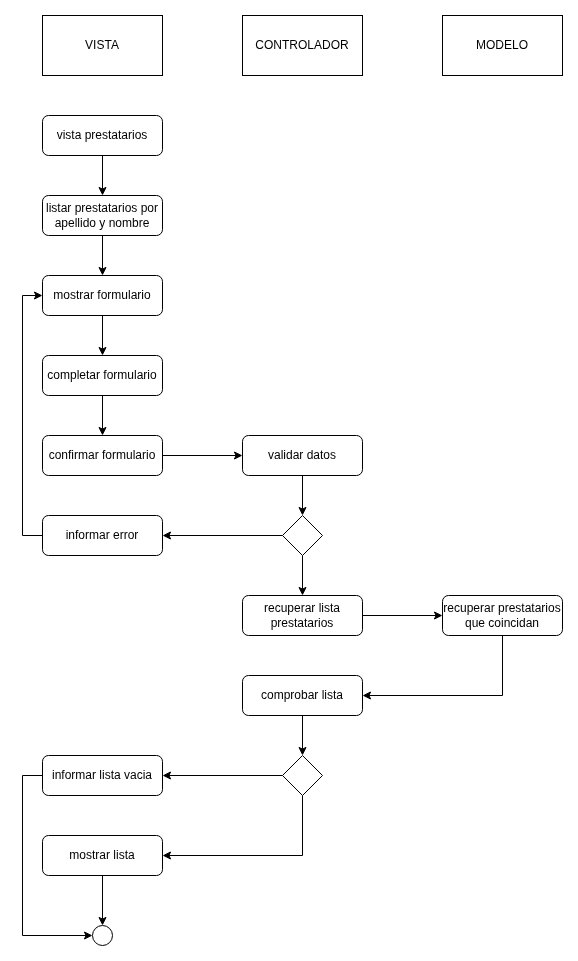

The diagram above was exported from draw.io. Its source (the exported page's mxGraphModel, read from the mxfile embedded in the PNG):
<mxGraphModel dx="2852" dy="1302" grid="1" gridSize="10" guides="1" tooltips="1" connect="1" arrows="1" fold="1" page="1" pageScale="1" pageWidth="827" pageHeight="1169" math="0" shadow="0">
  <root>
    <mxCell id="0" />
    <mxCell id="1" parent="0" />
    <mxCell id="VJcYBYFkE0R8GMYcB-EL-884" value="VISTA" style="rounded=0;whiteSpace=wrap;html=1;" vertex="1" parent="1">
      <mxGeometry x="560" y="550" width="120" height="60" as="geometry" />
    </mxCell>
    <mxCell id="VJcYBYFkE0R8GMYcB-EL-885" value="CONTROLADOR" style="rounded=0;whiteSpace=wrap;html=1;" vertex="1" parent="1">
      <mxGeometry x="760" y="550" width="120" height="60" as="geometry" />
    </mxCell>
    <mxCell id="VJcYBYFkE0R8GMYcB-EL-886" value="MODELO" style="rounded=0;whiteSpace=wrap;html=1;" vertex="1" parent="1">
      <mxGeometry x="960" y="550" width="120" height="60" as="geometry" />
    </mxCell>
    <mxCell id="VJcYBYFkE0R8GMYcB-EL-887" value="" style="ellipse;whiteSpace=wrap;html=1;aspect=fixed;fillStyle=solid;fillColor=light-dark(#FFFFFF,#121212);" vertex="1" parent="1">
      <mxGeometry x="610" y="1460" width="20" height="20" as="geometry" />
    </mxCell>
    <mxCell id="VJcYBYFkE0R8GMYcB-EL-888" style="edgeStyle=orthogonalEdgeStyle;rounded=0;orthogonalLoop=1;jettySize=auto;html=1;exitX=0.5;exitY=1;exitDx=0;exitDy=0;entryX=0.5;entryY=0;entryDx=0;entryDy=0;" edge="1" parent="1" source="VJcYBYFkE0R8GMYcB-EL-889" target="VJcYBYFkE0R8GMYcB-EL-891">
      <mxGeometry relative="1" as="geometry" />
    </mxCell>
    <mxCell id="VJcYBYFkE0R8GMYcB-EL-889" value="vista prestatarios" style="rounded=1;whiteSpace=wrap;html=1;" vertex="1" parent="1">
      <mxGeometry x="560" y="650" width="120" height="40" as="geometry" />
    </mxCell>
    <mxCell id="VJcYBYFkE0R8GMYcB-EL-890" style="edgeStyle=orthogonalEdgeStyle;rounded=0;orthogonalLoop=1;jettySize=auto;html=1;exitX=0.5;exitY=1;exitDx=0;exitDy=0;entryX=0.5;entryY=0;entryDx=0;entryDy=0;" edge="1" parent="1" source="VJcYBYFkE0R8GMYcB-EL-891" target="VJcYBYFkE0R8GMYcB-EL-906">
      <mxGeometry relative="1" as="geometry" />
    </mxCell>
    <mxCell id="VJcYBYFkE0R8GMYcB-EL-891" value="listar prestatarios por apellido y nombre" style="rounded=1;whiteSpace=wrap;html=1;" vertex="1" parent="1">
      <mxGeometry x="560" y="730" width="120" height="40" as="geometry" />
    </mxCell>
    <mxCell id="VJcYBYFkE0R8GMYcB-EL-892" style="edgeStyle=orthogonalEdgeStyle;rounded=0;orthogonalLoop=1;jettySize=auto;html=1;exitX=1;exitY=0.5;exitDx=0;exitDy=0;entryX=0;entryY=0.5;entryDx=0;entryDy=0;" edge="1" parent="1" source="VJcYBYFkE0R8GMYcB-EL-893" target="VJcYBYFkE0R8GMYcB-EL-895">
      <mxGeometry relative="1" as="geometry" />
    </mxCell>
    <mxCell id="VJcYBYFkE0R8GMYcB-EL-893" value="recuperar lista prestatarios" style="rounded=1;whiteSpace=wrap;html=1;" vertex="1" parent="1">
      <mxGeometry x="760" y="1130" width="120" height="40" as="geometry" />
    </mxCell>
    <mxCell id="VJcYBYFkE0R8GMYcB-EL-894" style="edgeStyle=orthogonalEdgeStyle;rounded=0;orthogonalLoop=1;jettySize=auto;html=1;exitX=0.5;exitY=1;exitDx=0;exitDy=0;entryX=1;entryY=0.5;entryDx=0;entryDy=0;" edge="1" parent="1" source="VJcYBYFkE0R8GMYcB-EL-895" target="VJcYBYFkE0R8GMYcB-EL-900">
      <mxGeometry relative="1" as="geometry" />
    </mxCell>
    <mxCell id="VJcYBYFkE0R8GMYcB-EL-895" value="recuperar prestatarios que coincidan" style="rounded=1;whiteSpace=wrap;html=1;" vertex="1" parent="1">
      <mxGeometry x="960" y="1130" width="120" height="40" as="geometry" />
    </mxCell>
    <mxCell id="VJcYBYFkE0R8GMYcB-EL-896" style="edgeStyle=orthogonalEdgeStyle;rounded=0;orthogonalLoop=1;jettySize=auto;html=1;exitX=0;exitY=0.5;exitDx=0;exitDy=0;entryX=1;entryY=0.5;entryDx=0;entryDy=0;" edge="1" parent="1" source="VJcYBYFkE0R8GMYcB-EL-898" target="VJcYBYFkE0R8GMYcB-EL-902">
      <mxGeometry relative="1" as="geometry" />
    </mxCell>
    <mxCell id="VJcYBYFkE0R8GMYcB-EL-897" style="edgeStyle=orthogonalEdgeStyle;rounded=0;orthogonalLoop=1;jettySize=auto;html=1;exitX=0.5;exitY=1;exitDx=0;exitDy=0;entryX=1;entryY=0.5;entryDx=0;entryDy=0;" edge="1" parent="1" source="VJcYBYFkE0R8GMYcB-EL-898" target="VJcYBYFkE0R8GMYcB-EL-904">
      <mxGeometry relative="1" as="geometry" />
    </mxCell>
    <mxCell id="VJcYBYFkE0R8GMYcB-EL-898" value="" style="rhombus;whiteSpace=wrap;html=1;" vertex="1" parent="1">
      <mxGeometry x="800" y="1290" width="40" height="40" as="geometry" />
    </mxCell>
    <mxCell id="VJcYBYFkE0R8GMYcB-EL-899" style="edgeStyle=orthogonalEdgeStyle;rounded=0;orthogonalLoop=1;jettySize=auto;html=1;exitX=0.5;exitY=1;exitDx=0;exitDy=0;entryX=0.5;entryY=0;entryDx=0;entryDy=0;" edge="1" parent="1" source="VJcYBYFkE0R8GMYcB-EL-900" target="VJcYBYFkE0R8GMYcB-EL-898">
      <mxGeometry relative="1" as="geometry" />
    </mxCell>
    <mxCell id="VJcYBYFkE0R8GMYcB-EL-900" value="comprobar lista" style="rounded=1;whiteSpace=wrap;html=1;" vertex="1" parent="1">
      <mxGeometry x="760" y="1210" width="120" height="40" as="geometry" />
    </mxCell>
    <mxCell id="VJcYBYFkE0R8GMYcB-EL-901" style="edgeStyle=orthogonalEdgeStyle;rounded=0;orthogonalLoop=1;jettySize=auto;html=1;exitX=0;exitY=0.5;exitDx=0;exitDy=0;entryX=0;entryY=0.5;entryDx=0;entryDy=0;" edge="1" parent="1" source="VJcYBYFkE0R8GMYcB-EL-902" target="VJcYBYFkE0R8GMYcB-EL-887">
      <mxGeometry relative="1" as="geometry" />
    </mxCell>
    <mxCell id="VJcYBYFkE0R8GMYcB-EL-902" value="informar lista vacia" style="rounded=1;whiteSpace=wrap;html=1;" vertex="1" parent="1">
      <mxGeometry x="560" y="1290" width="120" height="40" as="geometry" />
    </mxCell>
    <mxCell id="VJcYBYFkE0R8GMYcB-EL-903" style="edgeStyle=orthogonalEdgeStyle;rounded=0;orthogonalLoop=1;jettySize=auto;html=1;exitX=0.5;exitY=1;exitDx=0;exitDy=0;entryX=0.5;entryY=0;entryDx=0;entryDy=0;" edge="1" parent="1" source="VJcYBYFkE0R8GMYcB-EL-904" target="VJcYBYFkE0R8GMYcB-EL-887">
      <mxGeometry relative="1" as="geometry" />
    </mxCell>
    <mxCell id="VJcYBYFkE0R8GMYcB-EL-904" value="mostrar lista" style="rounded=1;whiteSpace=wrap;html=1;" vertex="1" parent="1">
      <mxGeometry x="560" y="1370" width="120" height="40" as="geometry" />
    </mxCell>
    <mxCell id="VJcYBYFkE0R8GMYcB-EL-905" style="edgeStyle=orthogonalEdgeStyle;rounded=0;orthogonalLoop=1;jettySize=auto;html=1;exitX=0.5;exitY=1;exitDx=0;exitDy=0;entryX=0.5;entryY=0;entryDx=0;entryDy=0;" edge="1" parent="1" source="VJcYBYFkE0R8GMYcB-EL-906" target="VJcYBYFkE0R8GMYcB-EL-908">
      <mxGeometry relative="1" as="geometry" />
    </mxCell>
    <mxCell id="VJcYBYFkE0R8GMYcB-EL-906" value="mostrar formulario" style="rounded=1;whiteSpace=wrap;html=1;" vertex="1" parent="1">
      <mxGeometry x="560" y="810" width="120" height="40" as="geometry" />
    </mxCell>
    <mxCell id="VJcYBYFkE0R8GMYcB-EL-907" style="edgeStyle=orthogonalEdgeStyle;rounded=0;orthogonalLoop=1;jettySize=auto;html=1;exitX=0.5;exitY=1;exitDx=0;exitDy=0;entryX=0.5;entryY=0;entryDx=0;entryDy=0;" edge="1" parent="1" source="VJcYBYFkE0R8GMYcB-EL-908" target="VJcYBYFkE0R8GMYcB-EL-910">
      <mxGeometry relative="1" as="geometry" />
    </mxCell>
    <mxCell id="VJcYBYFkE0R8GMYcB-EL-908" value="completar formulario" style="rounded=1;whiteSpace=wrap;html=1;" vertex="1" parent="1">
      <mxGeometry x="560" y="890" width="120" height="40" as="geometry" />
    </mxCell>
    <mxCell id="VJcYBYFkE0R8GMYcB-EL-909" style="edgeStyle=orthogonalEdgeStyle;rounded=0;orthogonalLoop=1;jettySize=auto;html=1;exitX=1;exitY=0.5;exitDx=0;exitDy=0;entryX=0;entryY=0.5;entryDx=0;entryDy=0;" edge="1" parent="1" source="VJcYBYFkE0R8GMYcB-EL-910" target="VJcYBYFkE0R8GMYcB-EL-912">
      <mxGeometry relative="1" as="geometry" />
    </mxCell>
    <mxCell id="VJcYBYFkE0R8GMYcB-EL-910" value="confirmar formulario" style="rounded=1;whiteSpace=wrap;html=1;" vertex="1" parent="1">
      <mxGeometry x="560" y="970" width="120" height="40" as="geometry" />
    </mxCell>
    <mxCell id="VJcYBYFkE0R8GMYcB-EL-911" style="edgeStyle=orthogonalEdgeStyle;rounded=0;orthogonalLoop=1;jettySize=auto;html=1;exitX=0.5;exitY=1;exitDx=0;exitDy=0;entryX=0.5;entryY=0;entryDx=0;entryDy=0;" edge="1" parent="1" source="VJcYBYFkE0R8GMYcB-EL-912" target="VJcYBYFkE0R8GMYcB-EL-917">
      <mxGeometry relative="1" as="geometry" />
    </mxCell>
    <mxCell id="VJcYBYFkE0R8GMYcB-EL-912" value="validar datos&lt;span style=&quot;color: rgba(0, 0, 0, 0); font-family: monospace; font-size: 0px; text-align: start; text-wrap-mode: nowrap;&quot;&gt;%3CmxGraphModel%3E%3Croot%3E%3CmxCell%20id%3D%220%22%2F%3E%3CmxCell%20id%3D%221%22%20parent%3D%220%22%2F%3E%3CmxCell%20id%3D%222%22%20value%3D%22%22%20style%3D%22rounded%3D1%3BwhiteSpace%3Dwrap%3Bhtml%3D1%3B%22%20vertex%3D%221%22%20parent%3D%221%22%3E%3CmxGeometry%20x%3D%22120%22%20y%3D%22280%22%20width%3D%22120%22%20height%3D%2240%22%20as%3D%22geometry%22%2F%3E%3C%2FmxCell%3E%3C%2Froot%3E%3C%2FmxGraphModel%3E&lt;/span&gt;" style="rounded=1;whiteSpace=wrap;html=1;" vertex="1" parent="1">
      <mxGeometry x="760" y="970" width="120" height="40" as="geometry" />
    </mxCell>
    <mxCell id="VJcYBYFkE0R8GMYcB-EL-913" style="edgeStyle=orthogonalEdgeStyle;rounded=0;orthogonalLoop=1;jettySize=auto;html=1;exitX=0;exitY=0.5;exitDx=0;exitDy=0;entryX=0;entryY=0.5;entryDx=0;entryDy=0;" edge="1" parent="1" source="VJcYBYFkE0R8GMYcB-EL-914" target="VJcYBYFkE0R8GMYcB-EL-906">
      <mxGeometry relative="1" as="geometry" />
    </mxCell>
    <mxCell id="VJcYBYFkE0R8GMYcB-EL-914" value="informar error" style="rounded=1;whiteSpace=wrap;html=1;" vertex="1" parent="1">
      <mxGeometry x="560" y="1050" width="120" height="40" as="geometry" />
    </mxCell>
    <mxCell id="VJcYBYFkE0R8GMYcB-EL-915" style="edgeStyle=orthogonalEdgeStyle;rounded=0;orthogonalLoop=1;jettySize=auto;html=1;exitX=0;exitY=0.5;exitDx=0;exitDy=0;entryX=1;entryY=0.5;entryDx=0;entryDy=0;" edge="1" parent="1" source="VJcYBYFkE0R8GMYcB-EL-917" target="VJcYBYFkE0R8GMYcB-EL-914">
      <mxGeometry relative="1" as="geometry" />
    </mxCell>
    <mxCell id="VJcYBYFkE0R8GMYcB-EL-916" style="edgeStyle=orthogonalEdgeStyle;rounded=0;orthogonalLoop=1;jettySize=auto;html=1;exitX=0.5;exitY=1;exitDx=0;exitDy=0;entryX=0.5;entryY=0;entryDx=0;entryDy=0;" edge="1" parent="1" source="VJcYBYFkE0R8GMYcB-EL-917" target="VJcYBYFkE0R8GMYcB-EL-893">
      <mxGeometry relative="1" as="geometry" />
    </mxCell>
    <mxCell id="VJcYBYFkE0R8GMYcB-EL-917" value="" style="rhombus;whiteSpace=wrap;html=1;" vertex="1" parent="1">
      <mxGeometry x="800" y="1050" width="40" height="40" as="geometry" />
    </mxCell>
  </root>
</mxGraphModel>